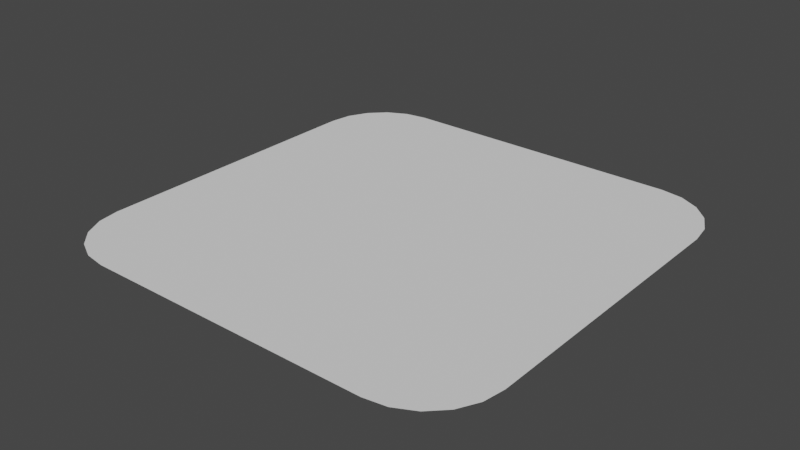 # Source: plane.blend  (saved by Blender 3.5.10; exported with 4.5.12 LTS)
import bpy
from mathutils import Matrix  # noqa: F401  (used for matrix-valued properties, if any)

bpy.ops.wm.read_factory_settings(use_empty=True)
scene = bpy.context.scene
scene.name = 'Scene'

# ---- collections
col_collection = bpy.data.collections.new('Collection'); scene.collection.children.link(col_collection)

# ---- world
world_world = bpy.data.worlds.new('World'); scene.world = world_world
world_world.use_nodes = True; world_world.node_tree.nodes.clear()
_N = world_world.node_tree.nodes; _L = world_world.node_tree.links
n0 = _N.new('ShaderNodeOutputWorld'); n0.name = 'World Output'; n0.location = (300, 300)
n1 = _N.new('ShaderNodeBackground'); n1.name = 'Background'; n1.location = (10, 300)
n1.inputs[0].default_value = (0.05088, 0.05088, 0.05088, 1.0)
_L.new(n1.outputs[0], n0.inputs[0])
n0.is_active_output = True
world_world.color = (0.05088, 0.05088, 0.05088)
world_world.use_sun_shadow = False
world_world.sun_shadow_jitter_overblur = 0.0

# ---- meshes
me_x = bpy.data.meshes.new('Плоскость')
me_x.from_pydata([(-0.6709, -1.0, 0.0), (-1.0, -0.6709, 0.0), (-0.7726, -0.9839, 0.0), (-0.8643, -0.9371, 0.0), (-0.9371, -0.8643, 0.0), (-0.9839, -0.7726, 0.0), (1.0, -0.6709, 0.0), (0.6709, -1.0, 0.0), (0.9839, -0.7726, 0.0), (0.9371, -0.8643, 0.0), (0.8643, -0.9371, 0.0), (0.7726, -0.9839, 0.0), (-0.6709, 1.0, 0.0), (-1.0, 0.6709, 0.0), (-0.7726, 0.9839, 0.0), (-0.8643, 0.9371, 0.0), (-0.9371, 0.8643, 0.0), (-0.9839, 0.7726, 0.0), (0.6709, 1.0, 0.0), (1.0, 0.6709, 0.0), (0.7726, 0.9839, 0.0), (0.8643, 0.9371, 0.0), (0.9371, 0.8643, 0.0), (0.9839, 0.7726, 0.0)], [], [(1, 5, 4, 3, 2, 0, 7, 11, 10, 9, 8, 6, 19, 23, 22, 21, 20, 18, 12, 14, 15, 16, 17, 13)])
_uv = me_x.uv_layers.new(name='UVКарта')
_uv.uv.foreach_set('vector', [0.0, 0.1645, 0.008054, 0.1137, 0.03143, 0.06783, 0.06783, 0.03143, 0.1137, 0.008054, 0.1645, 0.0, 0.8355, 0.0, 0.8863, 0.008054, 0.9322, 0.03143, 0.9686, 0.06783, 0.9919, 0.1137, 1.0, 0.1645, 1.0, 0.8355, 0.9919, 0.8863, 0.9686, 0.9322, 0.9322, 0.9686, 0.8863, 0.9919, 0.8355, 1.0, 0.1645, 1.0, 0.1137, 0.9919, 0.06783, 0.9686, 0.03143, 0.9322, 0.008054, 0.8863, 0.0, 0.8355])
me_x.update()

# ---- objects
ob_x = bpy.data.objects.new('Плоскость', me_x)

# ---- transforms, parenting, visibility, modifiers, constraints
ob_x.location = (0.0, 0.0, 0.0)

# ---- collection membership
col_collection.objects.link(ob_x)

# ---- scene / render settings (as saved in the file)
scene.frame_start = 1; scene.frame_end = 250; scene.frame_set(1)
scene.render.engine = 'BLENDER_EEVEE_NEXT'
scene.cycles.sampling_pattern = 'TABULATED_SOBOL'
scene.view_settings.view_transform = 'Filmic'
bpy.context.view_layer.update()

# ---- added for rendering (the .blend has no active camera and no usable light): camera, sun
cam_auto = bpy.data.cameras.new('AutoCamera')
cam_auto.lens = 50.0
cam_auto.sensor_width = 36.0
cam_auto.clip_end = 1000.0
ob_auto_camera = bpy.data.objects.new('AutoCamera', cam_auto)
scene.collection.objects.link(ob_auto_camera)
ob_auto_camera.location = (2.61693, -3.14032, 2.09354)
ob_auto_camera.rotation_euler = (1.09748, -7.21219e-08, 0.694738)
scene.camera = ob_auto_camera
light_auto_sun = bpy.data.lights.new('AutoSun', 'SUN')
light_auto_sun.energy = 3.0
light_auto_sun.angle = 0.0523599
ob_auto_sun = bpy.data.objects.new('AutoSun', light_auto_sun)
scene.collection.objects.link(ob_auto_sun)
ob_auto_sun.rotation_euler = (0.872665, 0.174533, 0.523599)
bpy.context.view_layer.update()

